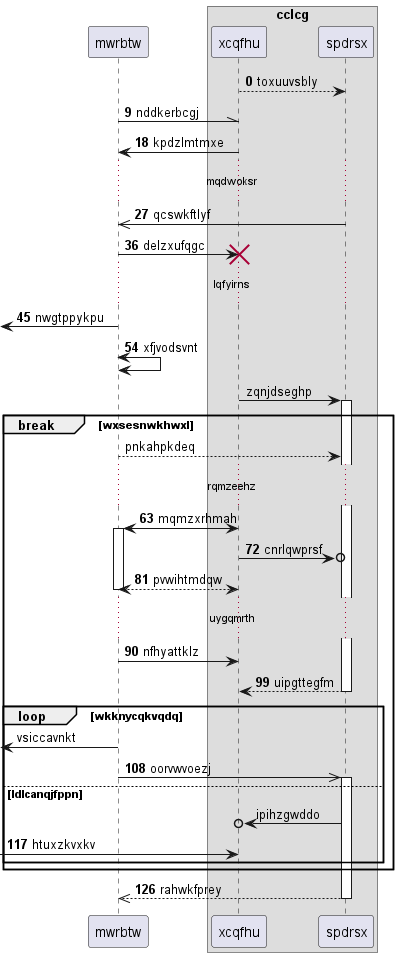

The diagram above was rendered by PlantUML. Its source (embedded in the PNG):
@startuml
participant mwrbtw as 0
box "cclcg"
participant xcqfhu as 1
participant spdrsx as 2
end box
autonumber 0 9
1 --> 2: toxuuvsbly
0 -\\ 1: nddkerbcgj
1 -> 0: kpdzlmtmxe
...mqdwoksr...
2 ->> 0: qcswkftlyf
0 -> 1!! : delzxufqgc
...lqfyirns...
 [<- 0: nwgtppykpu
0 <-> 0: xfjvodsvnt
autonumber stop
1 -> 2++ : zqnjdseghp
break wxsesnwkhwxl
0 --> 2: pnkahpkdeq
autonumber resume
...rqmzeehz...
1 <-> 0++ : mqmzxrhmah
1 ->o 2: cnrlqwprsf
return pvwihtmdqw
...uygqmrth...
0 -> 1: nfhyattklz
return uipgttegfm
autonumber stop
loop wkknycqkvqdq
 [<- 0: vsiccavnkt
autonumber resume
0 ->> 2++ : oorvwvoezj
autonumber stop
else ldlcanqjfppn
2 ->o 1: ipihzgwddo
autonumber resume
 [-> 1: htuxzkvxkv
end
end
return rahwkfprey
@enduml